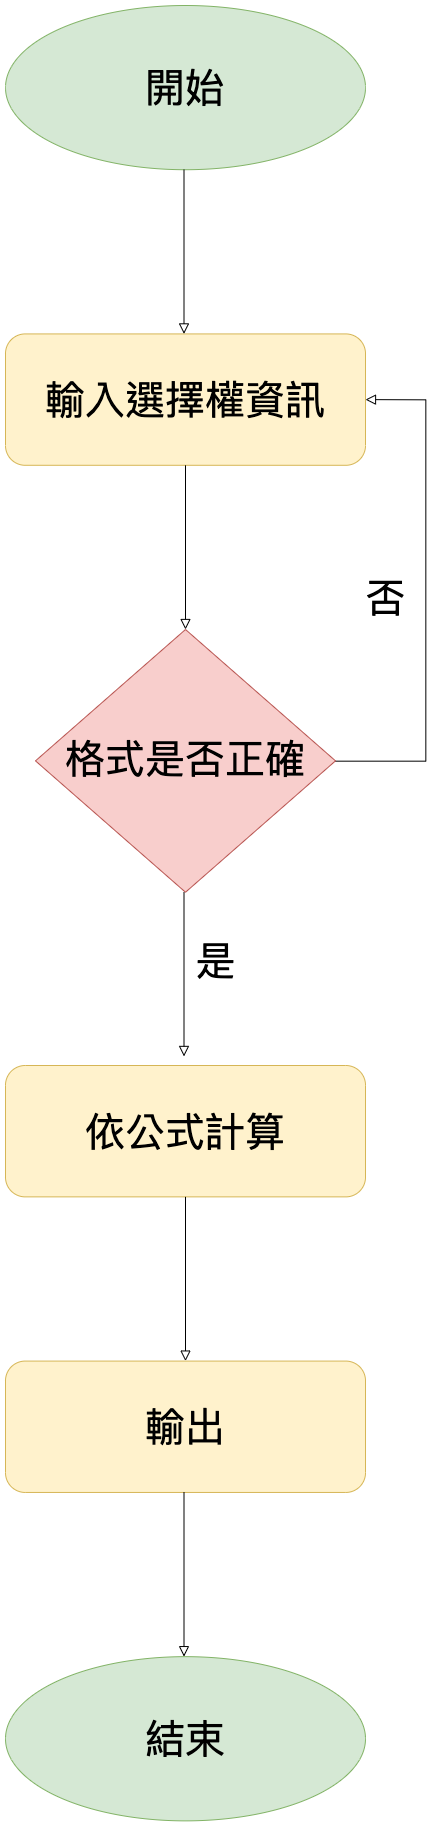

The diagram above was exported from draw.io. Its source (the exported page's mxGraphModel, read from the mxfile embedded in the PNG):
<mxGraphModel dx="6307" dy="4533" grid="1" gridSize="10" guides="1" tooltips="1" connect="1" arrows="1" fold="1" page="1" pageScale="1" pageWidth="2339" pageHeight="3300" math="0" shadow="0">
  <root>
    <mxCell id="0" />
    <mxCell id="1" parent="0" />
    <mxCell id="2" value="輸入選擇權資訊" style="rounded=1;whiteSpace=wrap;html=1;fontSize=40;glass=0;strokeWidth=1;shadow=0;fillColor=#fff2cc;strokeColor=#d6b656;" vertex="1" parent="1">
      <mxGeometry x="980" y="368.42105263157896" width="360" height="131.36842105263156" as="geometry" />
    </mxCell>
    <mxCell id="3" value="否" style="edgeStyle=orthogonalEdgeStyle;rounded=0;html=1;jettySize=auto;orthogonalLoop=1;fontSize=40;endArrow=block;endFill=0;endSize=8;strokeWidth=1;shadow=0;labelBackgroundColor=none;entryX=1;entryY=0.5;entryDx=0;entryDy=0;" edge="1" source="4" target="2" parent="1">
      <mxGeometry x="-0.0009" y="40" relative="1" as="geometry">
        <mxPoint y="-1" as="offset" />
        <mxPoint x="510.00000000000006" y="394.1052631578947" as="targetPoint" />
        <Array as="points">
          <mxPoint x="1400" y="795.3684210526316" />
          <mxPoint x="1400" y="434.1052631578947" />
        </Array>
      </mxGeometry>
    </mxCell>
    <mxCell id="4" value="格式是否正確" style="rhombus;whiteSpace=wrap;html=1;shadow=0;fontFamily=Helvetica;fontSize=40;align=center;strokeWidth=1;spacing=6;spacingTop=-4;fillColor=#f8cecc;strokeColor=#b85450;" vertex="1" parent="1">
      <mxGeometry x="1010" y="664.0000000000001" width="300" height="262.7368421052631" as="geometry" />
    </mxCell>
    <mxCell id="5" value="" style="rounded=0;html=1;jettySize=auto;orthogonalLoop=1;fontSize=40;endArrow=block;endFill=0;endSize=8;strokeWidth=1;shadow=0;labelBackgroundColor=none;edgeStyle=orthogonalEdgeStyle;" edge="1" source="2" target="4" parent="1">
      <mxGeometry relative="1" as="geometry" />
    </mxCell>
    <mxCell id="6" value="依公式計算" style="rounded=1;whiteSpace=wrap;html=1;fontSize=40;glass=0;strokeWidth=1;shadow=0;fillColor=#fff2cc;strokeColor=#d6b656;" vertex="1" parent="1">
      <mxGeometry x="980" y="1100.0015789473678" width="360" height="131.36842105263156" as="geometry" />
    </mxCell>
    <mxCell id="7" value="開始" style="ellipse;whiteSpace=wrap;html=1;fillColor=#d5e8d4;strokeColor=#82b366;fontSize=40;" vertex="1" parent="1">
      <mxGeometry x="980" y="40" width="360" height="164.21052631578948" as="geometry" />
    </mxCell>
    <mxCell id="8" value="" style="rounded=0;html=1;jettySize=auto;orthogonalLoop=1;fontSize=40;endArrow=block;endFill=0;endSize=8;strokeWidth=1;shadow=0;labelBackgroundColor=none;edgeStyle=orthogonalEdgeStyle;" edge="1" parent="1">
      <mxGeometry relative="1" as="geometry">
        <mxPoint x="1158.500000000001" y="204.21052631578914" as="sourcePoint" />
        <mxPoint x="1158.500000000001" y="368.4210526315792" as="targetPoint" />
      </mxGeometry>
    </mxCell>
    <mxCell id="9" value="" style="rounded=0;html=1;jettySize=auto;orthogonalLoop=1;fontSize=40;endArrow=block;endFill=0;endSize=8;strokeWidth=1;shadow=0;labelBackgroundColor=none;edgeStyle=orthogonalEdgeStyle;" edge="1" parent="1">
      <mxGeometry relative="1" as="geometry">
        <mxPoint x="1158.500000000001" y="926.7368421052633" as="sourcePoint" />
        <mxPoint x="1158.500000000001" y="1090.9473684210525" as="targetPoint" />
      </mxGeometry>
    </mxCell>
    <mxCell id="10" value="" style="rounded=0;html=1;jettySize=auto;orthogonalLoop=1;fontSize=40;endArrow=block;endFill=0;endSize=8;strokeWidth=1;shadow=0;labelBackgroundColor=none;edgeStyle=orthogonalEdgeStyle;" edge="1" target="11" parent="1">
      <mxGeometry x="0.3333" y="20" relative="1" as="geometry">
        <mxPoint as="offset" />
        <mxPoint x="1160" y="1231.3700000000008" as="sourcePoint" />
      </mxGeometry>
    </mxCell>
    <mxCell id="11" value="輸出" style="rounded=1;whiteSpace=wrap;html=1;fontSize=40;glass=0;strokeWidth=1;shadow=0;fillColor=#fff2cc;strokeColor=#d6b656;" vertex="1" parent="1">
      <mxGeometry x="980" y="1395.5805263157895" width="360" height="131.36842105263156" as="geometry" />
    </mxCell>
    <mxCell id="12" value="結束" style="ellipse;whiteSpace=wrap;html=1;fillColor=#d5e8d4;strokeColor=#82b366;fontSize=40;" vertex="1" parent="1">
      <mxGeometry x="980" y="1691.1594736842108" width="360" height="164.21052631578948" as="geometry" />
    </mxCell>
    <mxCell id="13" value="" style="rounded=0;html=1;jettySize=auto;orthogonalLoop=1;fontSize=40;endArrow=block;endFill=0;endSize=8;strokeWidth=1;shadow=0;labelBackgroundColor=none;edgeStyle=orthogonalEdgeStyle;" edge="1" parent="1">
      <mxGeometry x="0.3333" y="20" relative="1" as="geometry">
        <mxPoint as="offset" />
        <mxPoint x="1158.500000000001" y="1526.9489473684207" as="sourcePoint" />
        <mxPoint x="1158.500000000001" y="1691.1594736842108" as="targetPoint" />
      </mxGeometry>
    </mxCell>
    <mxCell id="14" value="&lt;span style=&quot;font-size: 40px&quot;&gt;是&lt;/span&gt;" style="text;html=1;align=center;verticalAlign=middle;resizable=0;points=[];autosize=1;" vertex="1" parent="1">
      <mxGeometry x="1160" y="980" width="60" height="30" as="geometry" />
    </mxCell>
  </root>
</mxGraphModel>